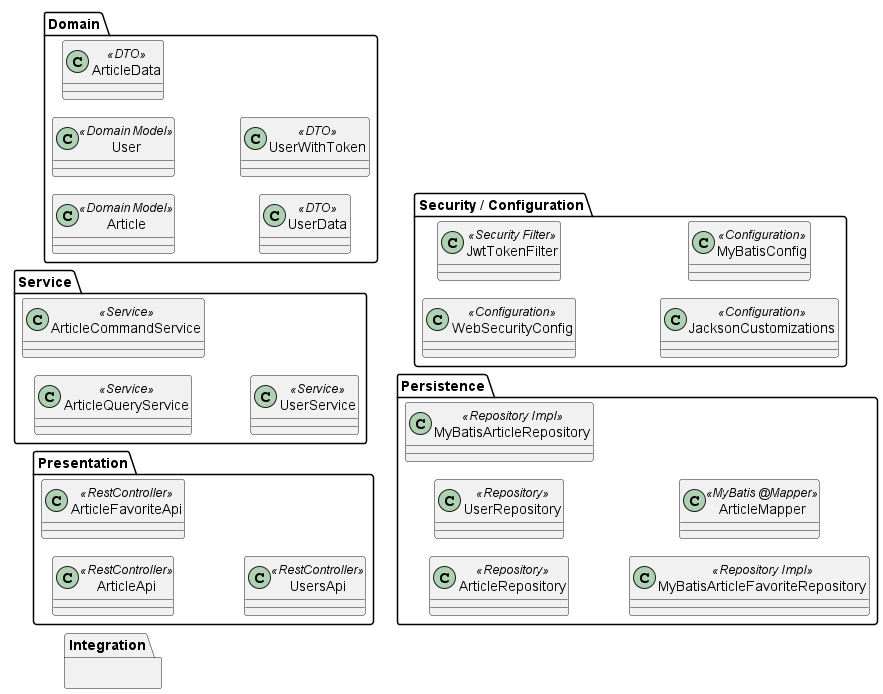

The diagram above was rendered by PlantUML. Its source (embedded in the PNG):
@startuml
!pragma layout smetana

left to right direction
skinparam linetype ortho

package "Presentation" {
  class ArticleApi <<RestController>>
  class ArticleFavoriteApi <<RestController>>
  class UsersApi <<RestController>>
}

package "Service" {
  class ArticleQueryService <<Service>>
  class ArticleCommandService <<Service>>
  class UserService <<Service>>
}

package "Domain" {
  class Article <<Domain Model>>
  class User <<Domain Model>>
  class ArticleData <<DTO>>
  class UserData <<DTO>>
  class UserWithToken <<DTO>>
}

package "Persistence" {
  class ArticleRepository <<Repository>>
  class UserRepository <<Repository>>
  class MyBatisArticleRepository <<Repository Impl>>
  class MyBatisArticleFavoriteRepository <<Repository Impl>>
  class ArticleMapper <<MyBatis @Mapper>>
}

package "Integration" {
  ' No external integration components detected (intentionally left empty)
}

package "Security / Configuration" {
  class WebSecurityConfig <<Configuration>>
  class JwtTokenFilter <<Security Filter>>
  class JacksonCustomizations <<Configuration>>
  class MyBatisConfig <<Configuration>>
}

@enduml